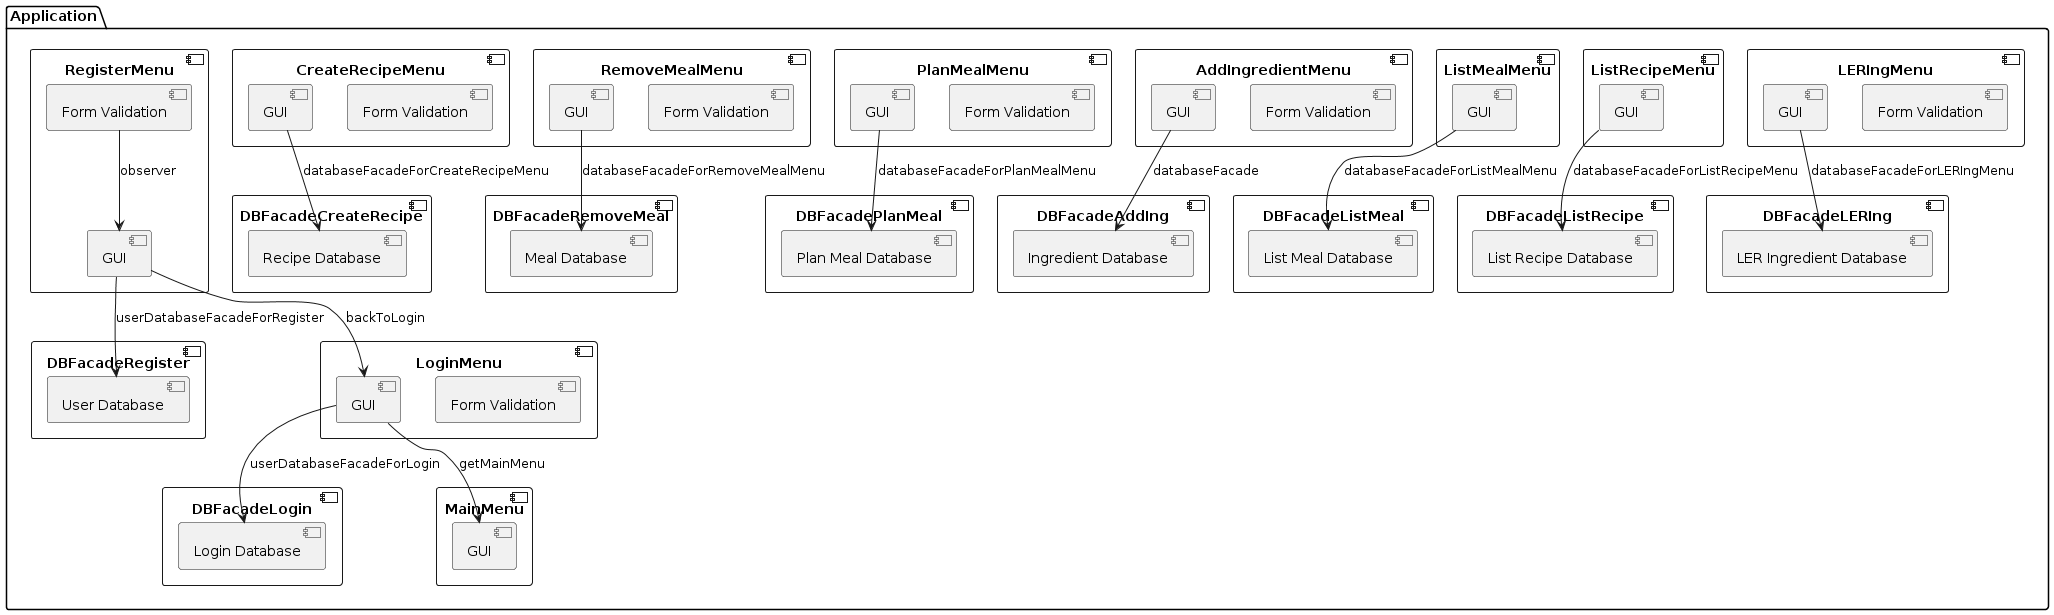

The diagram above was rendered by PlantUML. Its source (embedded in the PNG):
@startuml
!define RECTANGLE component

' Container boundary for the application
package "Application" {
    
    RECTANGLE RegisterMenu {
        component "GUI" as RegisterMenu_GUI
        component "Form Validation" as RegisterMenu_FormValidation
    }
    
    RECTANGLE DBFacadeRegister {
        component "User Database" as DBFacadeRegister_UserDatabase
    }
    
    RECTANGLE CreateRecipeMenu {
        component "GUI" as CreateRecipeMenu_GUI
        component "Form Validation" as CreateRecipeMenu_FormValidation
    }
    
    RECTANGLE DBFacadeCreateRecipe {
        component "Recipe Database" as DBFacadeCreateRecipe_RecipeDatabase
    }
    
    RECTANGLE RemoveMealMenu {
        component "GUI" as RemoveMealMenu_GUI
        component "Form Validation" as RemoveMealMenu_FormValidation
    }
    
    RECTANGLE DBFacadeRemoveMeal {
        component "Meal Database" as DBFacadeRemoveMeal_MealDatabase
    }
    
    RECTANGLE LoginMenu {
        component "GUI" as LoginMenu_GUI
        component "Form Validation" as LoginMenu_FormValidation
    }
    
    RECTANGLE DBFacadeLogin {
        component "Login Database" as DBFacadeLogin_LoginDatabase
    }
    
    RECTANGLE MainMenu {
        component "GUI" as MainMenu_GUI
    }
    
    RECTANGLE PlanMealMenu {
        component "GUI" as PlanMealMenu_GUI
        component "Form Validation" as PlanMealMenu_FormValidation
    }
    
    RECTANGLE DBFacadePlanMeal {
        component "Plan Meal Database" as DBFacadePlanMeal_PlanMealDatabase
    }
    
    RECTANGLE AddIngredientMenu {
        component "GUI" as AddIngredientMenu_GUI
        component "Form Validation" as AddIngredientMenu_FormValidation
    }
    
    RECTANGLE DBFacadeAddIng {
        component "Ingredient Database" as DBFacadeAddIng_IngredientDatabase
    }
    
    RECTANGLE ListMealMenu {
        component "GUI" as ListMealMenu_GUI
    }
    
    RECTANGLE DBFacadeListMeal {
        component "List Meal Database" as DBFacadeListMeal_ListMealDatabase
    }
    
    RECTANGLE ListRecipeMenu {
        component "GUI" as ListRecipeMenu_GUI
    }
    
    RECTANGLE DBFacadeListRecipe {
        component "List Recipe Database" as DBFacadeListRecipe_ListRecipeDatabase
    }
    
    RECTANGLE LERIngMenu {
        component "GUI" as LERIngMenu_GUI
        component "Form Validation" as LERIngMenu_FormValidation
    }
    
    RECTANGLE DBFacadeLERIng {
        component "LER Ingredient Database" as DBFacadeLERIng_LERIngredientDatabase
    }
}

' Relationships between components
RegisterMenu_GUI --> DBFacadeRegister_UserDatabase : userDatabaseFacadeForRegister
RegisterMenu_FormValidation --> RegisterMenu_GUI : observer
RegisterMenu_GUI --> LoginMenu_GUI : backToLogin

CreateRecipeMenu_GUI --> DBFacadeCreateRecipe_RecipeDatabase : databaseFacadeForCreateRecipeMenu

RemoveMealMenu_GUI --> DBFacadeRemoveMeal_MealDatabase : databaseFacadeForRemoveMealMenu

LoginMenu_GUI --> DBFacadeLogin_LoginDatabase : userDatabaseFacadeForLogin
LoginMenu_GUI --> MainMenu_GUI : getMainMenu

PlanMealMenu_GUI --> DBFacadePlanMeal_PlanMealDatabase : databaseFacadeForPlanMealMenu

AddIngredientMenu_GUI --> DBFacadeAddIng_IngredientDatabase : databaseFacade

ListMealMenu_GUI --> DBFacadeListMeal_ListMealDatabase : databaseFacadeForListMealMenu

ListRecipeMenu_GUI --> DBFacadeListRecipe_ListRecipeDatabase : databaseFacadeForListRecipeMenu

LERIngMenu_GUI --> DBFacadeLERIng_LERIngredientDatabase : databaseFacadeForLERIngMenu
@enduml